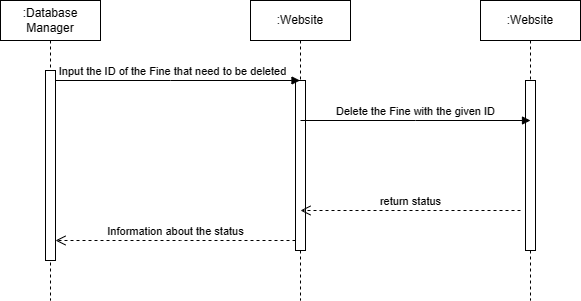

The diagram above was exported from draw.io. Its source (the exported page's mxGraphModel, read from the mxfile embedded in the PNG):
<mxGraphModel dx="977" dy="462" grid="1" gridSize="10" guides="1" tooltips="1" connect="1" arrows="1" fold="1" page="1" pageScale="1" pageWidth="850" pageHeight="1100" math="0" shadow="0">
  <root>
    <mxCell id="0" />
    <mxCell id="1" parent="0" />
    <mxCell id="aM9ryv3xv72pqoxQDRHE-1" value=":Database&lt;br&gt;Manager" style="shape=umlLifeline;perimeter=lifelinePerimeter;whiteSpace=wrap;html=1;container=0;dropTarget=0;collapsible=0;recursiveResize=0;outlineConnect=0;portConstraint=eastwest;newEdgeStyle={&quot;edgeStyle&quot;:&quot;elbowEdgeStyle&quot;,&quot;elbow&quot;:&quot;vertical&quot;,&quot;curved&quot;:0,&quot;rounded&quot;:0};" parent="1" vertex="1">
      <mxGeometry x="10" y="40" width="100" height="300" as="geometry" />
    </mxCell>
    <mxCell id="aM9ryv3xv72pqoxQDRHE-2" value="" style="html=1;points=[];perimeter=orthogonalPerimeter;outlineConnect=0;targetShapes=umlLifeline;portConstraint=eastwest;newEdgeStyle={&quot;edgeStyle&quot;:&quot;elbowEdgeStyle&quot;,&quot;elbow&quot;:&quot;vertical&quot;,&quot;curved&quot;:0,&quot;rounded&quot;:0};" parent="aM9ryv3xv72pqoxQDRHE-1" vertex="1">
      <mxGeometry x="45" y="70" width="10" height="190" as="geometry" />
    </mxCell>
    <mxCell id="aM9ryv3xv72pqoxQDRHE-5" value=":Website" style="shape=umlLifeline;perimeter=lifelinePerimeter;whiteSpace=wrap;html=1;container=0;dropTarget=0;collapsible=0;recursiveResize=0;outlineConnect=0;portConstraint=eastwest;newEdgeStyle={&quot;edgeStyle&quot;:&quot;elbowEdgeStyle&quot;,&quot;elbow&quot;:&quot;vertical&quot;,&quot;curved&quot;:0,&quot;rounded&quot;:0};" parent="1" vertex="1">
      <mxGeometry x="260" y="40" width="100" height="300" as="geometry" />
    </mxCell>
    <mxCell id="aM9ryv3xv72pqoxQDRHE-6" value="" style="html=1;points=[];perimeter=orthogonalPerimeter;outlineConnect=0;targetShapes=umlLifeline;portConstraint=eastwest;newEdgeStyle={&quot;edgeStyle&quot;:&quot;elbowEdgeStyle&quot;,&quot;elbow&quot;:&quot;vertical&quot;,&quot;curved&quot;:0,&quot;rounded&quot;:0};" parent="aM9ryv3xv72pqoxQDRHE-5" vertex="1">
      <mxGeometry x="45" y="80" width="10" height="170" as="geometry" />
    </mxCell>
    <mxCell id="aM9ryv3xv72pqoxQDRHE-7" value="Input the ID of the Fine that need to be deleted" style="html=1;verticalAlign=bottom;endArrow=block;edgeStyle=elbowEdgeStyle;elbow=vertical;curved=0;rounded=0;" parent="1" source="aM9ryv3xv72pqoxQDRHE-2" target="aM9ryv3xv72pqoxQDRHE-5" edge="1">
      <mxGeometry x="-0.0435" relative="1" as="geometry">
        <mxPoint x="75" y="120" as="sourcePoint" />
        <Array as="points">
          <mxPoint x="180" y="120" />
        </Array>
        <mxPoint x="295" y="120" as="targetPoint" />
        <mxPoint as="offset" />
      </mxGeometry>
    </mxCell>
    <mxCell id="aM9ryv3xv72pqoxQDRHE-8" value="Information about the status" style="html=1;verticalAlign=bottom;endArrow=open;dashed=1;endSize=8;edgeStyle=elbowEdgeStyle;elbow=vertical;curved=0;rounded=0;" parent="1" source="aM9ryv3xv72pqoxQDRHE-6" target="aM9ryv3xv72pqoxQDRHE-2" edge="1">
      <mxGeometry relative="1" as="geometry">
        <mxPoint x="195" y="205" as="targetPoint" />
        <Array as="points">
          <mxPoint x="190" y="280" />
        </Array>
        <mxPoint as="offset" />
      </mxGeometry>
    </mxCell>
    <mxCell id="-CQRQnQZTqkVptl01rMp-2" value=":Website" style="shape=umlLifeline;perimeter=lifelinePerimeter;whiteSpace=wrap;html=1;container=0;dropTarget=0;collapsible=0;recursiveResize=0;outlineConnect=0;portConstraint=eastwest;newEdgeStyle={&quot;edgeStyle&quot;:&quot;elbowEdgeStyle&quot;,&quot;elbow&quot;:&quot;vertical&quot;,&quot;curved&quot;:0,&quot;rounded&quot;:0};" vertex="1" parent="1">
      <mxGeometry x="490" y="40" width="100" height="300" as="geometry" />
    </mxCell>
    <mxCell id="-CQRQnQZTqkVptl01rMp-3" value="" style="html=1;points=[];perimeter=orthogonalPerimeter;outlineConnect=0;targetShapes=umlLifeline;portConstraint=eastwest;newEdgeStyle={&quot;edgeStyle&quot;:&quot;elbowEdgeStyle&quot;,&quot;elbow&quot;:&quot;vertical&quot;,&quot;curved&quot;:0,&quot;rounded&quot;:0};" vertex="1" parent="-CQRQnQZTqkVptl01rMp-2">
      <mxGeometry x="45" y="80" width="10" height="170" as="geometry" />
    </mxCell>
    <mxCell id="-CQRQnQZTqkVptl01rMp-4" value="Delete the Fine with the given ID" style="html=1;verticalAlign=bottom;endArrow=block;edgeStyle=elbowEdgeStyle;elbow=vertical;curved=0;rounded=0;" edge="1" parent="1">
      <mxGeometry relative="1" as="geometry">
        <mxPoint x="310" y="160" as="sourcePoint" />
        <Array as="points">
          <mxPoint x="425" y="160" />
        </Array>
        <mxPoint x="540" y="160" as="targetPoint" />
        <mxPoint as="offset" />
      </mxGeometry>
    </mxCell>
    <mxCell id="-CQRQnQZTqkVptl01rMp-5" value="return status" style="html=1;verticalAlign=bottom;endArrow=open;dashed=1;endSize=8;edgeStyle=elbowEdgeStyle;elbow=vertical;curved=0;rounded=0;" edge="1" parent="1">
      <mxGeometry relative="1" as="geometry">
        <mxPoint x="310" y="250" as="targetPoint" />
        <Array as="points">
          <mxPoint x="425" y="250" />
        </Array>
        <mxPoint x="530" y="250" as="sourcePoint" />
        <mxPoint as="offset" />
      </mxGeometry>
    </mxCell>
  </root>
</mxGraphModel>